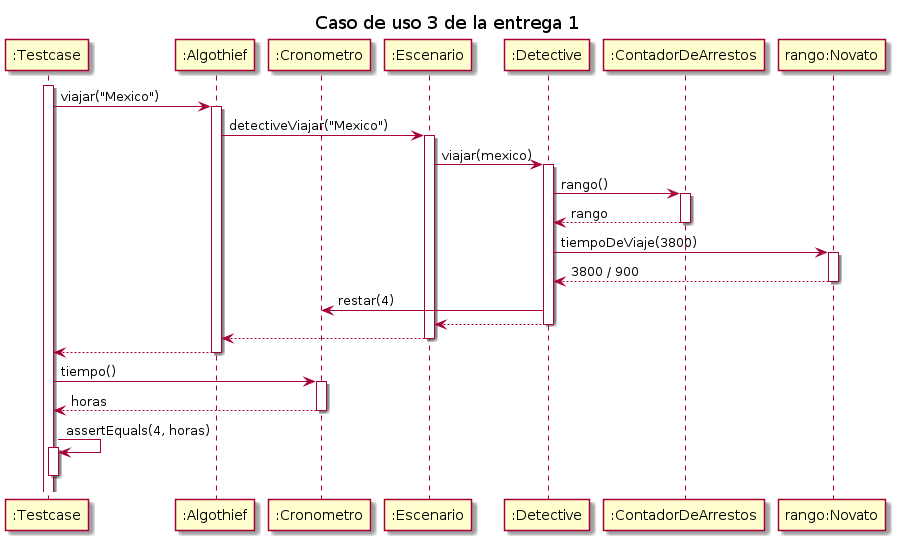

The diagram above was rendered by PlantUML. Its source (embedded in the PNG):
@startuml

title "Caso de uso 3 de la entrega 1"

participant ":Testcase" as testcase
participant ":Algothief" as algothief
participant ":Cronometro" as cronometro
participant ":Escenario" as escenario
participant ":Detective" as detective
participant ":ContadorDeArrestos" as contador
participant "rango:Novato" as rango

activate testcase
testcase -> algothief++: viajar("Mexico")
    algothief -> escenario++: detectiveViajar("Mexico")
        escenario -> detective++: viajar(mexico)
            detective -> contador++: rango()
                return rango
            detective -> rango++: tiempoDeViaje(3800)
                return 3800 / 900
            detective -> cronometro: restar(4)
            return
        return
    return

testcase -> cronometro++: tiempo()
    return horas

testcase -> testcase++: assertEquals(4, horas)
deactivate testcase

@enduml